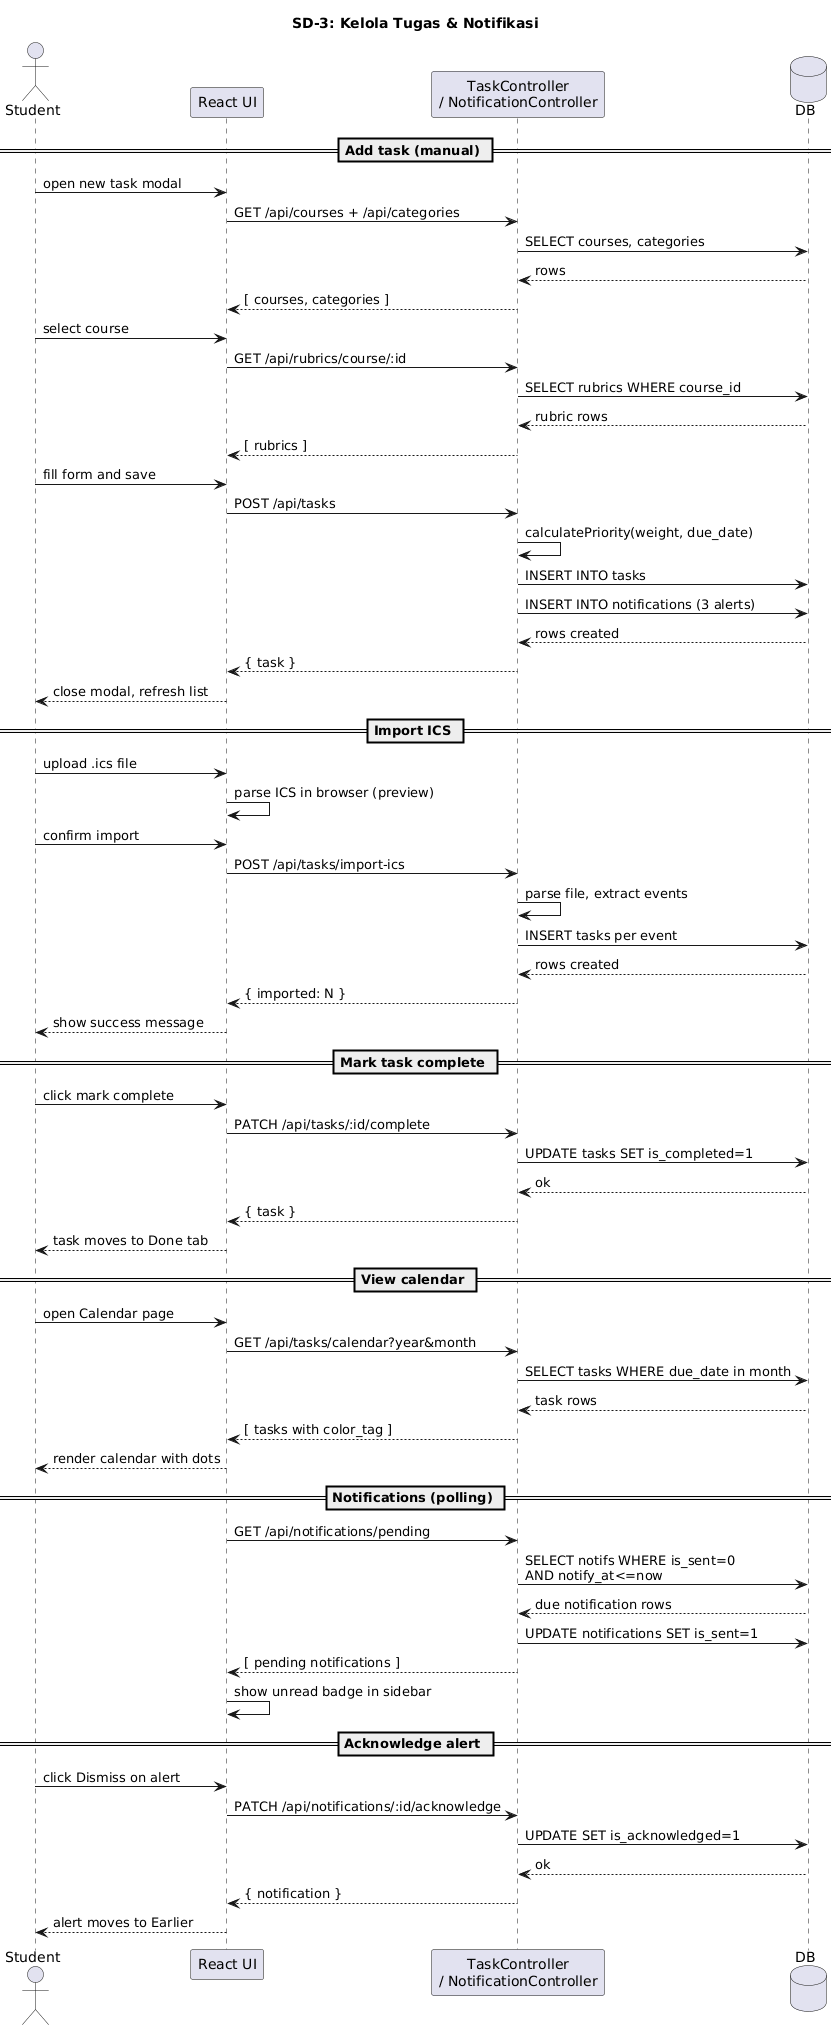

The diagram above was rendered by PlantUML. Its source (embedded in the PNG):
@startuml
title SD-3: Kelola Tugas & Notifikasi

actor Student
participant "React UI" as UI
participant "TaskController\n/ NotificationController" as TC
database "DB" as DB

== Add task (manual) ==
Student -> UI : open new task modal
UI -> TC : GET /api/courses + /api/categories
TC -> DB : SELECT courses, categories
DB --> TC : rows
TC --> UI : [ courses, categories ]
Student -> UI : select course
UI -> TC : GET /api/rubrics/course/:id
TC -> DB : SELECT rubrics WHERE course_id
DB --> TC : rubric rows
TC --> UI : [ rubrics ]
Student -> UI : fill form and save
UI -> TC : POST /api/tasks
TC -> TC : calculatePriority(weight, due_date)
TC -> DB : INSERT INTO tasks
TC -> DB : INSERT INTO notifications (3 alerts)
DB --> TC : rows created
TC --> UI : { task }
UI --> Student : close modal, refresh list

== Import ICS ==
Student -> UI : upload .ics file
UI -> UI : parse ICS in browser (preview)
Student -> UI : confirm import
UI -> TC : POST /api/tasks/import-ics
TC -> TC : parse file, extract events
TC -> DB : INSERT tasks per event
DB --> TC : rows created
TC --> UI : { imported: N }
UI --> Student : show success message

== Mark task complete ==
Student -> UI : click mark complete
UI -> TC : PATCH /api/tasks/:id/complete
TC -> DB : UPDATE tasks SET is_completed=1
DB --> TC : ok
TC --> UI : { task }
UI --> Student : task moves to Done tab

== View calendar ==
Student -> UI : open Calendar page
UI -> TC : GET /api/tasks/calendar?year&month
TC -> DB : SELECT tasks WHERE due_date in month
DB --> TC : task rows
TC --> UI : [ tasks with color_tag ]
UI --> Student : render calendar with dots

== Notifications (polling) ==
UI -> TC : GET /api/notifications/pending
TC -> DB : SELECT notifs WHERE is_sent=0\nAND notify_at<=now
DB --> TC : due notification rows
TC -> DB : UPDATE notifications SET is_sent=1
TC --> UI : [ pending notifications ]
UI -> UI : show unread badge in sidebar

== Acknowledge alert ==
Student -> UI : click Dismiss on alert
UI -> TC : PATCH /api/notifications/:id/acknowledge
TC -> DB : UPDATE SET is_acknowledged=1
DB --> TC : ok
TC --> UI : { notification }
UI --> Student : alert moves to Earlier
@enduml